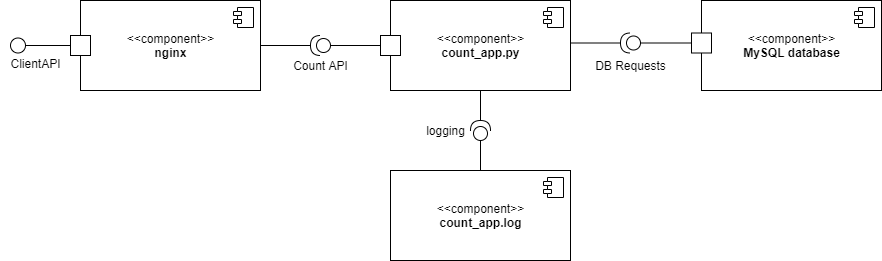

The diagram above was exported from draw.io. Its source (the exported page's mxGraphModel, read from the mxfile embedded in the PNG):
<mxGraphModel dx="782" dy="421" grid="1" gridSize="10" guides="1" tooltips="1" connect="1" arrows="1" fold="1" page="1" pageScale="1" pageWidth="850" pageHeight="1100" math="0" shadow="0">
  <root>
    <mxCell id="0" />
    <mxCell id="1" parent="0" />
    <mxCell id="yKsnRiPDTJaqH8gR6TeW-27" value="" style="edgeStyle=orthogonalEdgeStyle;rounded=0;orthogonalLoop=1;jettySize=auto;html=1;endArrow=none;endFill=0;entryX=1;entryY=0.5;entryDx=0;entryDy=0;entryPerimeter=0;" parent="1" source="yKsnRiPDTJaqH8gR6TeW-14" target="yKsnRiPDTJaqH8gR6TeW-28" edge="1">
      <mxGeometry relative="1" as="geometry" />
    </mxCell>
    <mxCell id="yKsnRiPDTJaqH8gR6TeW-14" value="&amp;lt;&amp;lt;component&amp;gt;&amp;gt;&lt;br&gt;&lt;b&gt;nginx&lt;/b&gt;" style="html=1;dropTarget=0;" parent="1" vertex="1">
      <mxGeometry x="80" y="120" width="180" height="90" as="geometry" />
    </mxCell>
    <mxCell id="yKsnRiPDTJaqH8gR6TeW-15" value="" style="shape=module;jettyWidth=8;jettyHeight=4;" parent="yKsnRiPDTJaqH8gR6TeW-14" vertex="1">
      <mxGeometry x="1" width="20" height="20" relative="1" as="geometry">
        <mxPoint x="-27" y="7" as="offset" />
      </mxGeometry>
    </mxCell>
    <mxCell id="yKsnRiPDTJaqH8gR6TeW-16" value="" style="html=1;" parent="1" vertex="1">
      <mxGeometry x="70" y="155" width="20" height="20" as="geometry" />
    </mxCell>
    <mxCell id="yKsnRiPDTJaqH8gR6TeW-19" style="edgeStyle=orthogonalEdgeStyle;rounded=0;orthogonalLoop=1;jettySize=auto;html=1;exitX=0;exitY=0.5;exitDx=0;exitDy=0;exitPerimeter=0;endArrow=none;endFill=0;" parent="1" target="yKsnRiPDTJaqH8gR6TeW-16" edge="1">
      <mxGeometry relative="1" as="geometry">
        <mxPoint x="150" y="165" as="targetPoint" />
        <mxPoint x="20" y="165" as="sourcePoint" />
      </mxGeometry>
    </mxCell>
    <mxCell id="yKsnRiPDTJaqH8gR6TeW-25" value="&amp;lt;&amp;lt;component&amp;gt;&amp;gt;&lt;br&gt;&lt;b&gt;count_app.py&lt;/b&gt;" style="html=1;dropTarget=0;" parent="1" vertex="1">
      <mxGeometry x="390" y="120" width="180" height="90" as="geometry" />
    </mxCell>
    <mxCell id="yKsnRiPDTJaqH8gR6TeW-26" value="" style="shape=module;jettyWidth=8;jettyHeight=4;" parent="yKsnRiPDTJaqH8gR6TeW-25" vertex="1">
      <mxGeometry x="1" width="20" height="20" relative="1" as="geometry">
        <mxPoint x="-27" y="7" as="offset" />
      </mxGeometry>
    </mxCell>
    <mxCell id="yKsnRiPDTJaqH8gR6TeW-33" style="edgeStyle=orthogonalEdgeStyle;rounded=0;orthogonalLoop=1;jettySize=auto;html=1;exitX=0;exitY=0.5;exitDx=0;exitDy=0;exitPerimeter=0;entryX=0;entryY=0.5;entryDx=0;entryDy=0;endArrow=none;endFill=0;" parent="1" source="yKsnRiPDTJaqH8gR6TeW-34" target="yKsnRiPDTJaqH8gR6TeW-25" edge="1">
      <mxGeometry relative="1" as="geometry" />
    </mxCell>
    <mxCell id="yKsnRiPDTJaqH8gR6TeW-28" value="" style="shape=providedRequiredInterface;html=1;verticalLabelPosition=bottom;rotation=-180;" parent="1" vertex="1">
      <mxGeometry x="310" y="155" width="20" height="20" as="geometry" />
    </mxCell>
    <mxCell id="yKsnRiPDTJaqH8gR6TeW-34" value="" style="html=1;" parent="1" vertex="1">
      <mxGeometry x="380" y="155" width="20" height="20" as="geometry" />
    </mxCell>
    <mxCell id="yKsnRiPDTJaqH8gR6TeW-35" style="edgeStyle=orthogonalEdgeStyle;rounded=0;orthogonalLoop=1;jettySize=auto;html=1;exitX=0;exitY=0.5;exitDx=0;exitDy=0;exitPerimeter=0;entryX=0;entryY=0.5;entryDx=0;entryDy=0;endArrow=none;endFill=0;" parent="1" source="yKsnRiPDTJaqH8gR6TeW-28" target="yKsnRiPDTJaqH8gR6TeW-34" edge="1">
      <mxGeometry relative="1" as="geometry">
        <mxPoint x="340" y="165" as="sourcePoint" />
        <mxPoint x="390" y="165" as="targetPoint" />
      </mxGeometry>
    </mxCell>
    <mxCell id="yKsnRiPDTJaqH8gR6TeW-36" value="ClientAPI" style="text;html=1;align=center;verticalAlign=middle;resizable=0;points=[];autosize=1;" parent="1" vertex="1">
      <mxGeometry y="172.5" width="70" height="20" as="geometry" />
    </mxCell>
    <mxCell id="yKsnRiPDTJaqH8gR6TeW-37" value="&amp;lt;&amp;lt;component&amp;gt;&amp;gt;&lt;br&gt;&lt;b&gt;MySQL database&lt;/b&gt;" style="html=1;dropTarget=0;" parent="1" vertex="1">
      <mxGeometry x="701" y="120" width="180" height="90" as="geometry" />
    </mxCell>
    <mxCell id="yKsnRiPDTJaqH8gR6TeW-38" value="" style="shape=module;jettyWidth=8;jettyHeight=4;" parent="yKsnRiPDTJaqH8gR6TeW-37" vertex="1">
      <mxGeometry x="1" width="20" height="20" relative="1" as="geometry">
        <mxPoint x="-27" y="7" as="offset" />
      </mxGeometry>
    </mxCell>
    <mxCell id="yKsnRiPDTJaqH8gR6TeW-42" value="Count API" style="text;html=1;align=center;verticalAlign=middle;resizable=0;points=[];autosize=1;" parent="1" vertex="1">
      <mxGeometry x="285" y="175" width="70" height="20" as="geometry" />
    </mxCell>
    <mxCell id="yKsnRiPDTJaqH8gR6TeW-45" value="DB Requests" style="text;html=1;align=center;verticalAlign=middle;resizable=0;points=[];autosize=1;" parent="1" vertex="1">
      <mxGeometry x="585" y="175" width="90" height="20" as="geometry" />
    </mxCell>
    <mxCell id="AFuZcm0pSAnaFGRV7wnm-1" value="" style="html=1;" parent="1" vertex="1">
      <mxGeometry x="691" y="152.5" width="20" height="20" as="geometry" />
    </mxCell>
    <mxCell id="AFuZcm0pSAnaFGRV7wnm-2" value="" style="ellipse;whiteSpace=wrap;html=1;aspect=fixed;" parent="1" vertex="1">
      <mxGeometry x="10" y="157.5" width="15" height="15" as="geometry" />
    </mxCell>
    <mxCell id="KXWeujKf_MzumLXYalwf-1" value="&amp;lt;&amp;lt;component&amp;gt;&amp;gt;&lt;br&gt;&lt;b&gt;count_app.log&lt;/b&gt;" style="html=1;dropTarget=0;" parent="1" vertex="1">
      <mxGeometry x="390" y="290" width="180" height="90" as="geometry" />
    </mxCell>
    <mxCell id="KXWeujKf_MzumLXYalwf-2" value="" style="shape=module;jettyWidth=8;jettyHeight=4;" parent="KXWeujKf_MzumLXYalwf-1" vertex="1">
      <mxGeometry x="1" width="20" height="20" relative="1" as="geometry">
        <mxPoint x="-27" y="7" as="offset" />
      </mxGeometry>
    </mxCell>
    <mxCell id="KXWeujKf_MzumLXYalwf-14" value="" style="edgeStyle=orthogonalEdgeStyle;rounded=0;orthogonalLoop=1;jettySize=auto;html=1;endArrow=none;endFill=0;entryX=1;entryY=0.5;entryDx=0;entryDy=0;entryPerimeter=0;" parent="1" target="KXWeujKf_MzumLXYalwf-15" edge="1">
      <mxGeometry relative="1" as="geometry">
        <mxPoint x="570" y="162.5" as="sourcePoint" />
      </mxGeometry>
    </mxCell>
    <mxCell id="KXWeujKf_MzumLXYalwf-15" value="" style="shape=providedRequiredInterface;html=1;verticalLabelPosition=bottom;rotation=-180;" parent="1" vertex="1">
      <mxGeometry x="620" y="152.5" width="20" height="20" as="geometry" />
    </mxCell>
    <mxCell id="KXWeujKf_MzumLXYalwf-16" style="edgeStyle=orthogonalEdgeStyle;rounded=0;orthogonalLoop=1;jettySize=auto;html=1;exitX=0;exitY=0.5;exitDx=0;exitDy=0;exitPerimeter=0;entryX=0;entryY=0.5;entryDx=0;entryDy=0;endArrow=none;endFill=0;" parent="1" source="KXWeujKf_MzumLXYalwf-15" edge="1">
      <mxGeometry relative="1" as="geometry">
        <mxPoint x="650" y="162.5" as="sourcePoint" />
        <mxPoint x="690" y="162.5" as="targetPoint" />
      </mxGeometry>
    </mxCell>
    <mxCell id="KXWeujKf_MzumLXYalwf-18" style="edgeStyle=orthogonalEdgeStyle;rounded=0;orthogonalLoop=1;jettySize=auto;html=1;exitX=0;exitY=0.5;exitDx=0;exitDy=0;exitPerimeter=0;entryX=0.5;entryY=0;entryDx=0;entryDy=0;endArrow=none;endFill=0;" parent="1" source="KXWeujKf_MzumLXYalwf-17" target="KXWeujKf_MzumLXYalwf-1" edge="1">
      <mxGeometry relative="1" as="geometry" />
    </mxCell>
    <mxCell id="KXWeujKf_MzumLXYalwf-19" style="edgeStyle=orthogonalEdgeStyle;rounded=0;orthogonalLoop=1;jettySize=auto;html=1;exitX=1;exitY=0.5;exitDx=0;exitDy=0;exitPerimeter=0;entryX=0.5;entryY=1;entryDx=0;entryDy=0;endArrow=none;endFill=0;" parent="1" source="KXWeujKf_MzumLXYalwf-17" target="yKsnRiPDTJaqH8gR6TeW-25" edge="1">
      <mxGeometry relative="1" as="geometry" />
    </mxCell>
    <mxCell id="KXWeujKf_MzumLXYalwf-17" value="" style="shape=providedRequiredInterface;html=1;verticalLabelPosition=bottom;rotation=-90;" parent="1" vertex="1">
      <mxGeometry x="470" y="240" width="20" height="20" as="geometry" />
    </mxCell>
    <mxCell id="KXWeujKf_MzumLXYalwf-20" value="logging" style="text;html=1;align=center;verticalAlign=middle;resizable=0;points=[];autosize=1;" parent="1" vertex="1">
      <mxGeometry x="420" y="240" width="50" height="20" as="geometry" />
    </mxCell>
  </root>
</mxGraphModel>